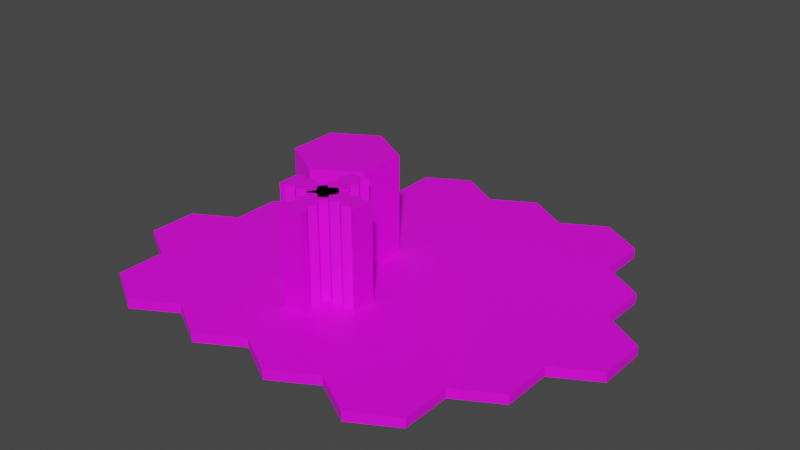 # Source: wooden_wall.blend  (saved by Blender 3.6.13; exported with 4.5.12 LTS)
import bpy
from mathutils import Matrix  # noqa: F401  (used for matrix-valued properties, if any)

bpy.ops.wm.read_factory_settings(use_empty=True)
scene = bpy.context.scene
scene.name = 'Scene'

# ---- collections
col_collection = bpy.data.collections.new('Collection'); scene.collection.children.link(col_collection)

# ---- images (referenced by path relative to the original .blend; pixels are not part of the script)
import os
ASSET_DIR = os.environ.get("B2B_ASSET_DIR", "")  # directory of the original .blend (textures are referenced by path, not embedded)
HERE = os.path.dirname(os.path.abspath(__file__))  # packed textures are extracted next to this script under _unpacked/

def load_image(name, relpath, width, height, colorspace="sRGB"):
    """Load a texture the original file referenced (path relative to the .blend, or extracted next to this script)."""
    p = next((c for c in (os.path.join(HERE, relpath), os.path.join(ASSET_DIR, relpath)) if relpath and os.path.exists(c)), "")
    if p:
        img = bpy.data.images.load(p, check_existing=True)
        img.name = name
    else:  # same state as the original file: an image datablock whose file is absent (Cycles renders it pink)
        img = bpy.data.images.new(name, width, height)
        img.source = "FILE"
        img.filepath = "//" + (relpath or name)
    img.colorspace_settings.name = colorspace
    return img
img_base_palette_png_002 = load_image('base_palette.png.002', 'base_palette.png', 1024, 1024, 'sRGB')
img_base_palette_png_001 = load_image('base_palette.png.001', 'base_palette.png', 1024, 1024, 'sRGB')

# ---- materials (node trees are filled in below, after node groups)
mat_basepalette = bpy.data.materials.new('BasePalette')
mat_basepalette.alpha_threshold = 0.0
mat_basepalette.use_transparent_shadow = False
mat_basepalette.roughness = 0.5
mat_basepalette.line_color = (0.0, 0.0, 0.0, 1.0)
mat_basepalette_001 = bpy.data.materials.new('BasePalette.001')
mat_basepalette_001.alpha_threshold = 0.0
mat_basepalette_001.use_transparent_shadow = False
mat_basepalette_001.roughness = 0.5
mat_basepalette_001.line_color = (0.0, 0.0, 0.0, 1.0)

# ---- material node trees
mat_basepalette.use_nodes = True; mat_basepalette.node_tree.nodes.clear()
_N = mat_basepalette.node_tree.nodes; _L = mat_basepalette.node_tree.links
n0 = _N.new('ShaderNodeOutputMaterial'); n0.name = 'Material Output'; n0.location = (300, 300)
n1 = _N.new('ShaderNodeBsdfPrincipled'); n1.name = 'Principled BSDF'; n1.location = (10, 300)
n1.distribution = 'GGX'
n1.subsurface_method = 'RANDOM_WALK_SKIN'
n1.inputs[3].default_value = 1.45
n1.inputs[27].default_value = (0.0, 0.0, 0.0, 1.0)
n1.inputs[28].default_value = 1.0
n2 = _N.new('ShaderNodeTexImage'); n2.name = 'Image Texture'; n2.location = (-464, 137)
n2.image = img_base_palette_png_002
_L.new(n1.outputs[0], n0.inputs[0])
_L.new(n2.outputs[0], n1.inputs[0])
n0.is_active_output = True
mat_basepalette_001.use_nodes = True; mat_basepalette_001.node_tree.nodes.clear()
_N = mat_basepalette_001.node_tree.nodes; _L = mat_basepalette_001.node_tree.links
n0 = _N.new('ShaderNodeOutputMaterial'); n0.name = 'Material Output'; n0.location = (300, 300)
n1 = _N.new('ShaderNodeBsdfPrincipled'); n1.name = 'Principled BSDF'; n1.location = (10, 300)
n1.distribution = 'GGX'
n1.subsurface_method = 'RANDOM_WALK_SKIN'
n1.inputs[3].default_value = 1.45
n1.inputs[27].default_value = (0.0, 0.0, 0.0, 1.0)
n1.inputs[28].default_value = 1.0
n2 = _N.new('ShaderNodeTexImage'); n2.name = 'Image Texture'; n2.location = (-464, 137)
n2.image = img_base_palette_png_001
_L.new(n1.outputs[0], n0.inputs[0])
_L.new(n2.outputs[0], n1.inputs[0])
n0.is_active_output = True

# ---- world
world_world = bpy.data.worlds.new('World'); scene.world = world_world
world_world.use_nodes = True; world_world.node_tree.nodes.clear()
_N = world_world.node_tree.nodes; _L = world_world.node_tree.links
n0 = _N.new('ShaderNodeOutputWorld'); n0.name = 'World Output'; n0.location = (300, 300)
n1 = _N.new('ShaderNodeBackground'); n1.name = 'Background'; n1.location = (10, 300)
n1.inputs[0].default_value = (0.05088, 0.05088, 0.05088, 1.0)
_L.new(n1.outputs[0], n0.inputs[0])
n0.is_active_output = True
world_world.color = (0.05088, 0.05088, 0.05088)
world_world.use_sun_shadow = False
world_world.sun_shadow_jitter_overblur = 0.0

# ---- meshes
me_cylinder = bpy.data.meshes.new('Cylinder')
me_cylinder.from_pydata([(-0.866, -0.2469, 0.0), (0.866, -0.2469, 0.0), (-0.866, 0.2469, 0.0), (0.866, 0.2469, 0.0), (-0.866, 0.2469, 2.01), (-0.866, -0.2469, 2.01), (0.866, -0.2469, 2.01), (0.866, 0.2469, 2.01), (-0.7328, -0.2469, 0.0), (-0.5996, -0.1527, 0.0), (-0.4663, -0.2469, 0.0), (-0.3331, -0.1527, 0.0), (-0.1999, -0.2469, 0.0), (-0.06662, -0.1527, 0.0), (0.06662, -0.2469, 0.0), (0.1999, -0.1527, 0.0), (0.3331, -0.2469, 0.0), (0.4663, -0.1527, 0.0), (0.5996, -0.2469, 0.0), (0.7328, -0.1527, 0.0), (0.7328, 0.1527, 0.0), (0.5996, 0.2469, 0.0), (0.4663, 0.1527, 0.0), (0.3331, 0.2469, 0.0), (0.1999, 0.1527, 0.0), (0.06662, 0.2469, 0.0), (-0.06662, 0.1527, 0.0), (-0.1999, 0.2469, 0.0), (-0.3331, 0.1527, 0.0), (-0.4663, 0.2469, 0.0), (-0.5996, 0.1527, 0.0), (-0.7328, 0.2469, 0.0), (-0.7328, -0.2469, 2.01), (-0.5996, -0.1527, 2.01), (-0.4663, -0.2469, 2.01), (-0.3331, -0.1527, 2.01), (-0.1999, -0.2469, 2.01), (-0.06662, -0.1527, 2.01), (0.06662, -0.2469, 2.01), (0.1999, -0.1527, 2.01), (0.3331, -0.2469, 2.01), (0.4663, -0.1527, 2.01), (0.5996, -0.2469, 2.01), (0.7328, -0.1527, 2.01), (0.7328, 0.1527, 2.01), (0.5996, 0.2469, 2.01), (0.4663, 0.1527, 2.01), (0.3331, 0.2469, 2.01), (0.1999, 0.1527, 2.01), (0.06662, 0.2469, 2.01), (-0.06662, 0.1527, 2.01), (-0.1999, 0.2469, 2.01), (-0.3331, 0.1527, 2.01), (-0.4663, 0.2469, 2.01), (-0.5996, 0.1527, 2.01), (-0.7328, 0.2469, 2.01)], [], [(19, 20, 3, 1), (43, 6, 7, 44), (1, 3, 7, 6), (2, 0, 5, 4), (31, 2, 4, 55), (19, 1, 6, 43), (0, 8, 32, 5), (8, 9, 33, 32), (9, 10, 34, 33), (10, 11, 35, 34), (11, 12, 36, 35), (12, 13, 37, 36), (13, 14, 38, 37), (14, 15, 39, 38), (15, 16, 40, 39), (16, 17, 41, 40), (17, 18, 42, 41), (18, 19, 43, 42), (3, 20, 44, 7), (20, 21, 45, 44), (21, 22, 46, 45), (22, 23, 47, 46), (23, 24, 48, 47), (24, 25, 49, 48), (25, 26, 50, 49), (26, 27, 51, 50), (27, 28, 52, 51), (28, 29, 53, 52), (29, 30, 54, 53), (30, 31, 55, 54), (5, 32, 55, 4), (32, 33, 54, 55), (33, 34, 53, 54), (34, 35, 52, 53), (35, 36, 51, 52), (36, 37, 50, 51), (37, 38, 49, 50), (38, 39, 48, 49), (39, 40, 47, 48), (40, 41, 46, 47), (41, 42, 45, 46), (42, 43, 44, 45), (0, 2, 31, 8), (8, 31, 30, 9), (9, 30, 29, 10), (10, 29, 28, 11), (11, 28, 27, 12), (12, 27, 26, 13), (13, 26, 25, 14), (14, 25, 24, 15), (15, 24, 23, 16), (16, 23, 22, 17), (17, 22, 21, 18), (18, 21, 20, 19)])
_uv = me_cylinder.uv_layers.new(name='UVMap')
_uv.uv.foreach_set('vector', [0.4029, 0.7395, 0.4029, 0.7395, 0.4029, 0.7395, 0.4029, 0.7395, 0.4029, 0.7395, 0.4029, 0.7395, 0.4029, 0.7395, 0.4029, 0.7395, 0.4029, 0.7395, 0.4029, 0.7395, 0.4029, 0.7395, 0.4029, 0.7395, 0.4029, 0.7395, 0.4029, 0.7395, 0.4029, 0.7395, 0.4029, 0.7395, 0.4029, 0.7395, 0.4029, 0.7395, 0.4029, 0.7395, 0.4029, 0.7395, 0.4029, 0.7395, 0.4029, 0.7395, 0.4029, 0.7395, 0.4029, 0.7395, 0.4029, 0.7395, 0.4029, 0.7395, 0.4029, 0.7395, 0.4029, 0.7395, 0.4029, 0.7395, 0.4029, 0.7395, 0.4029, 0.7395, 0.4029, 0.7395, 0.4029, 0.7395, 0.4029, 0.7395, 0.4029, 0.7395, 0.4029, 0.7395, 0.4029, 0.7395, 0.4029, 0.7395, 0.4029, 0.7395, 0.4029, 0.7395, 0.4029, 0.7395, 0.4029, 0.7395, 0.4029, 0.7395, 0.4029, 0.7395, 0.4029, 0.7395, 0.4029, 0.7395, 0.4029, 0.7395, 0.4029, 0.7395, 0.4029, 0.7395, 0.4029, 0.7395, 0.4029, 0.7395, 0.4029, 0.7395, 0.4029, 0.7395, 0.4029, 0.7395, 0.4029, 0.7395, 0.4029, 0.7395, 0.4029, 0.7395, 0.4029, 0.7395, 0.4029, 0.7395, 0.4029, 0.7395, 0.4029, 0.7395, 0.4029, 0.7395, 0.4029, 0.7395, 0.4029, 0.7395, 0.4029, 0.7395, 0.4029, 0.7395, 0.4029, 0.7395, 0.4029, 0.7395, 0.4029, 0.7395, 0.4029, 0.7395, 0.4029, 0.7395, 0.4029, 0.7395, 0.4029, 0.7395, 0.4029, 0.7395, 0.4029, 0.7395, 0.4029, 0.7395, 0.4029, 0.7395, 0.4029, 0.7395, 0.4029, 0.7395, 0.4029, 0.7395, 0.4029, 0.7395, 0.4029, 0.7395, 0.4029, 0.7395, 0.4029, 0.7395, 0.4029, 0.7395, 0.4029, 0.7395, 0.4029, 0.7395, 0.4029, 0.7395, 0.4029, 0.7395, 0.4029, 0.7395, 0.4029, 0.7395, 0.4029, 0.7395, 0.4029, 0.7395, 0.4029, 0.7395, 0.4029, 0.7395, 0.4029, 0.7395, 0.4029, 0.7395, 0.4029, 0.7395, 0.4029, 0.7395, 0.4029, 0.7395, 0.4029, 0.7395, 0.4029, 0.7395, 0.4029, 0.7395, 0.4029, 0.7395, 0.4029, 0.7395, 0.4029, 0.7395, 0.4029, 0.7395, 0.4029, 0.7395, 0.4029, 0.7395, 0.4029, 0.7395, 0.4029, 0.7395, 0.4029, 0.7395, 0.4029, 0.7395, 0.4029, 0.7395, 0.4029, 0.7395, 0.4029, 0.7395, 0.4029, 0.7395, 0.4029, 0.7395, 0.4029, 0.7395, 0.4029, 0.7395, 0.4029, 0.7395, 0.4029, 0.7395, 0.4029, 0.7395, 0.4029, 0.7395, 0.4029, 0.7395, 0.4029, 0.7395, 0.4029, 0.7395, 0.4029, 0.7395, 0.4029, 0.7395, 0.4029, 0.7395, 0.4029, 0.7395, 0.4029, 0.7395, 0.4029, 0.7395, 0.4029, 0.7395, 0.4029, 0.7395, 0.4029, 0.7395, 0.4029, 0.7395, 0.4029, 0.7395, 0.4029, 0.7395, 0.4029, 0.7395, 0.4029, 0.7395, 0.4029, 0.7395, 0.4029, 0.7395, 0.4029, 0.7395, 0.4029, 0.7395, 0.4029, 0.7395, 0.4029, 0.7395, 0.4029, 0.7395, 0.4029, 0.7395, 0.4029, 0.7395, 0.4029, 0.7395, 0.4029, 0.7395, 0.4029, 0.7395, 0.4029, 0.7395, 0.4029, 0.7395, 0.4029, 0.7395, 0.4029, 0.7395, 0.4029, 0.7395, 0.4029, 0.7395, 0.4029, 0.7395, 0.4029, 0.7395, 0.4029, 0.7395, 0.4029, 0.7395, 0.4029, 0.7395, 0.4029, 0.7395, 0.4029, 0.7395, 0.4029, 0.7395, 0.4029, 0.7395, 0.4029, 0.7395, 0.4029, 0.7395, 0.4029, 0.7395, 0.4029, 0.7395, 0.4029, 0.7395, 0.4029, 0.7395, 0.4029, 0.7395, 0.4029, 0.7395, 0.4029, 0.7395, 0.4029, 0.7395, 0.4029, 0.7395, 0.4029, 0.7395, 0.4029, 0.7395, 0.4029, 0.7395, 0.4029, 0.7395, 0.4029, 0.7395, 0.4029, 0.7395, 0.4029, 0.7395, 0.4029, 0.7395, 0.4029, 0.7395, 0.4029, 0.7395, 0.4029, 0.7395, 0.4029, 0.7395, 0.4029, 0.7395, 0.4029, 0.7395, 0.4029, 0.7395, 0.4029, 0.7395, 0.4029, 0.7395, 0.4029, 0.7395, 0.4029, 0.7395, 0.4029, 0.7395, 0.4029, 0.7395, 0.4029, 0.7395, 0.4029, 0.7395, 0.4029, 0.7395, 0.4029, 0.7395, 0.4029, 0.7395, 0.4029, 0.7395, 0.4029, 0.7395, 0.4029, 0.7395, 0.4029, 0.7395, 0.4029, 0.7395, 0.4029, 0.7395, 0.4029, 0.7395, 0.4029, 0.7395, 0.4029, 0.7395, 0.4029, 0.7395, 0.4029, 0.7395])
me_cylinder.materials.append(mat_basepalette)
me_cylinder.update()
me_cylinder_001 = bpy.data.meshes.new('Cylinder.001')
me_cylinder_001.from_pydata([(-5.262e-09, 1.0, -3.725e-08), (-5.262e-09, 0.9194, 0.2), (0.866, 0.5, -3.725e-08), (0.7962, 0.4597, 0.2), (0.866, -0.5, -3.725e-08), (0.7962, -0.4597, 0.2), (-5.262e-09, -1.0, -3.725e-08), (-5.262e-09, -0.9194, 0.2), (-0.866, -0.5, -3.725e-08), (-0.7962, -0.4597, 0.2), (-0.866, 0.5, -3.725e-08), (-0.7962, 0.4597, 0.2), (0.866, 0.5, 0.2), (-5.262e-09, 1.0, 0.2), (0.866, -0.5, 0.2), (-5.262e-09, -1.0, 0.2), (-0.866, -0.5, 0.2), (-0.866, 0.5, 0.2), (1.732, 1.0, -3.725e-08), (1.732, 0.9194, 0.2), (2.598, 0.5, -3.725e-08), (2.528, 0.4597, 0.2), (2.598, -0.5, -3.725e-08), (2.528, -0.4597, 0.2), (1.732, -1.0, -3.725e-08), (1.732, -0.9194, 0.2), (0.866, -0.5, -3.725e-08), (0.9358, -0.4597, 0.2), (0.866, 0.5, -3.725e-08), (0.9358, 0.4597, 0.2), (2.598, 0.5, 0.2), (1.732, 1.0, 0.2), (2.598, -0.5, 0.2), (1.732, -1.0, 0.2), (0.866, -0.5, 0.2), (0.866, 0.5, 0.2), (0.866, 2.5, -3.725e-08), (0.866, 2.419, 0.2), (1.732, 2.0, -3.725e-08), (1.662, 1.96, 0.2), (1.732, 1.0, -3.725e-08), (1.662, 1.04, 0.2), (0.866, 0.5, -3.725e-08), (0.866, 0.5806, 0.2), (0.0, 1.0, -3.725e-08), (0.06978, 1.04, 0.2), (0.0, 2.0, -3.725e-08), (0.06978, 1.96, 0.2), (1.732, 2.0, 0.2), (0.866, 2.5, 0.2), (1.732, 1.0, 0.2), (0.866, 0.5, 0.2), (0.0, 1.0, 0.2), (0.0, 2.0, 0.2), (2.598, 2.5, -3.725e-08), (2.598, 2.419, 0.2), (3.464, 2.0, -3.725e-08), (3.394, 1.96, 0.2), (3.464, 1.0, -3.725e-08), (3.394, 1.04, 0.2), (2.598, 0.5, -3.725e-08), (2.598, 0.5806, 0.2), (1.732, 1.0, -3.725e-08), (1.802, 1.04, 0.2), (1.732, 2.0, -3.725e-08), (1.802, 1.96, 0.2), (3.464, 2.0, 0.2), (2.598, 2.5, 0.2), (3.464, 1.0, 0.2), (2.598, 0.5, 0.2), (1.732, 1.0, 0.2), (1.732, 2.0, 0.2), (-5.262e-09, 4.0, -3.725e-08), (-5.262e-09, 3.919, 0.2), (0.866, 3.5, -3.725e-08), (0.7962, 3.46, 0.2), (0.866, 2.5, -3.725e-08), (0.7962, 2.54, 0.2), (-5.262e-09, 2.0, -3.725e-08), (-5.262e-09, 2.081, 0.2), (-0.866, 2.5, -3.725e-08), (-0.7962, 2.54, 0.2), (-0.866, 3.5, -3.725e-08), (-0.7962, 3.46, 0.2), (0.866, 3.5, 0.2), (-5.262e-09, 4.0, 0.2), (0.866, 2.5, 0.2), (-5.262e-09, 2.0, 0.2), (-0.866, 2.5, 0.2), (-0.866, 3.5, 0.2), (1.732, 4.0, -3.725e-08), (1.732, 3.919, 0.2), (2.598, 3.5, -3.725e-08), (2.528, 3.46, 0.2), (2.598, 2.5, -3.725e-08), (2.528, 2.54, 0.2), (1.732, 2.0, -3.725e-08), (1.732, 2.081, 0.2), (0.866, 2.5, -3.725e-08), (0.9358, 2.54, 0.2), (0.866, 3.5, -3.725e-08), (0.9358, 3.46, 0.2), (2.598, 3.5, 0.2), (1.732, 4.0, 0.2), (2.598, 2.5, 0.2), (1.732, 2.0, 0.2), (0.866, 2.5, 0.2), (0.866, 3.5, 0.2), (0.866, 5.5, -3.725e-08), (0.866, 5.419, 0.2), (1.732, 5.0, -3.725e-08), (1.662, 4.96, 0.2), (1.732, 4.0, -3.725e-08), (1.662, 4.04, 0.2), (0.866, 3.5, -3.725e-08), (0.866, 3.581, 0.2), (0.0, 4.0, -3.725e-08), (0.06978, 4.04, 0.2), (0.0, 5.0, -3.725e-08), (0.06978, 4.96, 0.2), (1.732, 5.0, 0.2), (0.866, 5.5, 0.2), (1.732, 4.0, 0.2), (0.866, 3.5, 0.2), (0.0, 4.0, 0.2), (0.0, 5.0, 0.2), (2.598, 5.5, -3.725e-08), (2.598, 5.419, 0.2), (3.464, 5.0, -3.725e-08), (3.394, 4.96, 0.2), (3.464, 4.0, -3.725e-08), (3.394, 4.04, 0.2), (2.598, 3.5, -3.725e-08), (2.598, 3.581, 0.2), (1.732, 4.0, -3.725e-08), (1.802, 4.04, 0.2), (1.732, 5.0, -3.725e-08), (1.802, 4.96, 0.2), (3.464, 5.0, 0.2), (2.598, 5.5, 0.2), (3.464, 4.0, 0.2), (2.598, 3.5, 0.2), (1.732, 4.0, 0.2), (1.732, 5.0, 0.2), (-1.732, 4.0, -3.725e-08), (-1.732, 3.919, 0.2), (-0.866, 3.5, -3.725e-08), (-0.9358, 3.46, 0.2), (-0.866, 2.5, -3.725e-08), (-0.9358, 2.54, 0.2), (-1.732, 2.0, -3.725e-08), (-1.732, 2.081, 0.2), (-2.598, 2.5, -3.725e-08), (-2.528, 2.54, 0.2), (-2.598, 3.5, -3.725e-08), (-2.528, 3.46, 0.2), (-0.866, 3.5, 0.2), (-1.732, 4.0, 0.2), (-0.866, 2.5, 0.2), (-1.732, 2.0, 0.2), (-2.598, 2.5, 0.2), (-2.598, 3.5, 0.2), (-0.866, 5.5, -3.725e-08), (-0.866, 5.419, 0.2), (0.0, 5.0, -3.725e-08), (-0.06978, 4.96, 0.2), (0.0, 4.0, -3.725e-08), (-0.06978, 4.04, 0.2), (-0.866, 3.5, -3.725e-08), (-0.866, 3.581, 0.2), (-1.732, 4.0, -3.725e-08), (-1.662, 4.04, 0.2), (-1.732, 5.0, -3.725e-08), (-1.662, 4.96, 0.2), (0.0, 5.0, 0.2), (-0.866, 5.5, 0.2), (0.0, 4.0, 0.2), (-0.866, 3.5, 0.2), (-1.732, 4.0, 0.2), (-1.732, 5.0, 0.2), (-0.866, 2.5, -3.725e-08), (-0.866, 2.419, 0.2), (0.0, 2.0, -3.725e-08), (-0.06979, 1.96, 0.2), (0.0, 1.0, -3.725e-08), (-0.06979, 1.04, 0.2), (-0.866, 0.5, -3.725e-08), (-0.866, 0.5806, 0.2), (-1.732, 1.0, -3.725e-08), (-1.662, 1.04, 0.2), (-1.732, 2.0, -3.725e-08), (-1.662, 1.96, 0.2), (0.0, 2.0, 0.2), (-0.866, 2.5, 0.2), (0.0, 1.0, 0.2), (-0.866, 0.5, 0.2), (-1.732, 1.0, 0.2), (-1.732, 2.0, 0.2), (-2.598, 2.5, -3.725e-08), (-2.598, 2.419, 0.2), (-1.732, 2.0, -3.725e-08), (-1.802, 1.96, 0.2), (-1.732, 1.0, -3.725e-08), (-1.802, 1.04, 0.2), (-2.598, 0.5, -3.725e-08), (-2.598, 0.5806, 0.2), (-3.464, 1.0, -3.725e-08), (-3.394, 1.04, 0.2), (-3.464, 2.0, -3.725e-08), (-3.394, 1.96, 0.2), (-1.732, 2.0, 0.2), (-2.598, 2.5, 0.2), (-1.732, 1.0, 0.2), (-2.598, 0.5, 0.2), (-3.464, 1.0, 0.2), (-3.464, 2.0, 0.2), (-2.598, -0.5, -3.725e-08), (-2.598, -0.5806, 0.2), (-1.732, -1.0, -3.725e-08), (-1.802, -1.04, 0.2), (-1.732, -2.0, -3.725e-08), (-1.802, -1.96, 0.2), (-2.598, -2.5, -3.725e-08), (-2.598, -2.419, 0.2), (-3.464, -2.0, -3.725e-08), (-3.394, -1.96, 0.2), (-3.464, -1.0, -3.725e-08), (-3.394, -1.04, 0.2), (-1.732, -1.0, 0.2), (-2.598, -0.5, 0.2), (-1.732, -2.0, 0.2), (-2.598, -2.5, 0.2), (-3.464, -2.0, 0.2), (-3.464, -1.0, 0.2), (-1.732, 1.0, -3.725e-08), (-1.732, 0.9194, 0.2), (-0.866, 0.5, -3.725e-08), (-0.9358, 0.4597, 0.2), (-0.866, -0.5, -3.725e-08), (-0.9358, -0.4597, 0.2), (-1.732, -1.0, -3.725e-08), (-1.732, -0.9194, 0.2), (-2.598, -0.5, -3.725e-08), (-2.528, -0.4597, 0.2), (-2.598, 0.5, -3.725e-08), (-2.528, 0.4597, 0.2), (-0.866, 0.5, 0.2), (-1.732, 1.0, 0.2), (-0.866, -0.5, 0.2), (-1.732, -1.0, 0.2), (-2.598, -0.5, 0.2), (-2.598, 0.5, 0.2), (-3.464, 1.0, -3.725e-08), (-3.464, 0.9194, 0.2), (-2.598, 0.5, -3.725e-08), (-2.668, 0.4597, 0.2), (-2.598, -0.5, -3.725e-08), (-2.668, -0.4597, 0.2), (-3.464, -1.0, -3.725e-08), (-3.464, -0.9194, 0.2), (-4.33, -0.5, -3.725e-08), (-4.26, -0.4597, 0.2), (-4.33, 0.5, -3.725e-08), (-4.26, 0.4597, 0.2), (-2.598, 0.5, 0.2), (-3.464, 1.0, 0.2), (-2.598, -0.5, 0.2), (-3.464, -1.0, 0.2), (-4.33, -0.5, 0.2), (-4.33, 0.5, 0.2), (2.598, 0.5, 0.2), (2.598, -0.5, 0.2), (3.464, -1.0, 0.2), (4.33, -0.5, 0.2), (3.464, 1.0, 0.2), (4.33, 0.5, 0.2), (2.668, 0.4597, 0.2), (2.598, 0.5, -3.725e-08), (2.668, -0.4597, 0.2), (2.598, -0.5, -3.725e-08), (3.464, -0.9194, 0.2), (3.464, -1.0, -3.725e-08), (4.26, -0.4597, 0.2), (4.33, -0.5, -3.725e-08), (4.26, 0.4597, 0.2), (4.33, 0.5, -3.725e-08), (3.464, 0.9194, 0.2), (3.464, 1.0, -3.725e-08), (0.866, -0.5, -3.725e-08), (0.866, -0.5806, 0.2), (1.732, -1.0, -3.725e-08), (1.662, -1.04, 0.2), (1.732, -2.0, -3.725e-08), (1.662, -1.96, 0.2), (0.866, -2.5, -3.725e-08), (0.866, -2.419, 0.2), (0.0, -2.0, -3.725e-08), (0.06979, -1.96, 0.2), (0.0, -1.0, -3.725e-08), (0.06979, -1.04, 0.2), (1.732, -1.0, 0.2), (0.866, -0.5, 0.2), (1.732, -2.0, 0.2), (0.866, -2.5, 0.2), (0.0, -2.0, 0.2), (0.0, -1.0, 0.2), (2.598, -0.5, -3.725e-08), (2.598, -0.5806, 0.2), (3.464, -1.0, -3.725e-08), (3.394, -1.04, 0.2), (3.464, -2.0, -3.725e-08), (3.394, -1.96, 0.2), (2.598, -2.5, -3.725e-08), (2.598, -2.419, 0.2), (1.732, -2.0, -3.725e-08), (1.802, -1.96, 0.2), (1.732, -1.0, -3.725e-08), (1.802, -1.04, 0.2), (3.464, -1.0, 0.2), (2.598, -0.5, 0.2), (3.464, -2.0, 0.2), (2.598, -2.5, 0.2), (1.732, -2.0, 0.2), (1.732, -1.0, 0.2), (-0.866, -0.5, -3.725e-08), (-0.866, -0.5806, 0.2), (0.0, -1.0, -3.725e-08), (-0.06978, -1.04, 0.2), (0.0, -2.0, -3.725e-08), (-0.06978, -1.96, 0.2), (-0.866, -2.5, -3.725e-08), (-0.866, -2.419, 0.2), (-1.732, -2.0, -3.725e-08), (-1.662, -1.96, 0.2), (-1.732, -1.0, -3.725e-08), (-1.662, -1.04, 0.2), (0.0, -1.0, 0.2), (-0.866, -0.5, 0.2), (0.0, -2.0, 0.2), (-0.866, -2.5, 0.2), (-1.732, -2.0, 0.2), (-1.732, -1.0, 0.2), (3.464, 4.0, -3.725e-08), (3.464, 3.919, 0.2), (4.33, 3.5, -3.725e-08), (4.26, 3.46, 0.2), (4.33, 2.5, -3.725e-08), (4.26, 2.54, 0.2), (3.464, 2.0, -3.725e-08), (3.464, 2.081, 0.2), (2.598, 2.5, -3.725e-08), (2.668, 2.54, 0.2), (2.598, 3.5, -3.725e-08), (2.668, 3.46, 0.2), (4.33, 3.5, 0.2), (3.464, 4.0, 0.2), (4.33, 2.5, 0.2), (3.464, 2.0, 0.2), (2.598, 2.5, 0.2), (2.598, 3.5, 0.2), (3.464, 2.0, 0.2), (3.464, 1.0, 0.2), (4.33, 0.5, 0.2), (5.196, 1.0, 0.2), (4.33, 2.5, 0.2), (5.196, 2.0, 0.2), (3.534, 1.96, 0.2), (3.464, 2.0, -3.725e-08), (3.534, 1.04, 0.2), (3.464, 1.0, -3.725e-08), (4.33, 0.5806, 0.2), (4.33, 0.5, -3.725e-08), (5.126, 1.04, 0.2), (5.196, 1.0, -3.725e-08), (5.126, 1.96, 0.2), (5.196, 2.0, -3.725e-08), (4.33, 2.419, 0.2), (4.33, 2.5, -3.725e-08)], [], [(0, 13, 12, 2), (2, 12, 14, 4), (4, 14, 15, 6), (6, 15, 16, 8), (3, 1, 11, 9, 7, 5), (8, 16, 17, 10), (10, 17, 13, 0), (0, 2, 4, 6, 8, 10), (1, 3, 12, 13), (3, 5, 14, 12), (5, 7, 15, 14), (7, 9, 16, 15), (9, 11, 17, 16), (11, 1, 13, 17), (18, 31, 30, 20), (20, 30, 32, 22), (22, 32, 33, 24), (24, 33, 34, 26), (21, 19, 29, 27, 25, 23), (26, 34, 35, 28), (28, 35, 31, 18), (18, 20, 22, 24, 26, 28), (19, 21, 30, 31), (21, 23, 32, 30), (23, 25, 33, 32), (25, 27, 34, 33), (27, 29, 35, 34), (29, 19, 31, 35), (36, 49, 48, 38), (38, 48, 50, 40), (40, 50, 51, 42), (42, 51, 52, 44), (39, 37, 47, 45, 43, 41), (44, 52, 53, 46), (46, 53, 49, 36), (36, 38, 40, 42, 44, 46), (37, 39, 48, 49), (39, 41, 50, 48), (41, 43, 51, 50), (43, 45, 52, 51), (45, 47, 53, 52), (47, 37, 49, 53), (54, 67, 66, 56), (56, 66, 68, 58), (58, 68, 69, 60), (60, 69, 70, 62), (57, 55, 65, 63, 61, 59), (62, 70, 71, 64), (64, 71, 67, 54), (54, 56, 58, 60, 62, 64), (55, 57, 66, 67), (57, 59, 68, 66), (59, 61, 69, 68), (61, 63, 70, 69), (63, 65, 71, 70), (65, 55, 67, 71), (72, 85, 84, 74), (74, 84, 86, 76), (76, 86, 87, 78), (78, 87, 88, 80), (75, 73, 83, 81, 79, 77), (80, 88, 89, 82), (82, 89, 85, 72), (72, 74, 76, 78, 80, 82), (73, 75, 84, 85), (75, 77, 86, 84), (77, 79, 87, 86), (79, 81, 88, 87), (81, 83, 89, 88), (83, 73, 85, 89), (90, 103, 102, 92), (92, 102, 104, 94), (94, 104, 105, 96), (96, 105, 106, 98), (93, 91, 101, 99, 97, 95), (98, 106, 107, 100), (100, 107, 103, 90), (90, 92, 94, 96, 98, 100), (91, 93, 102, 103), (93, 95, 104, 102), (95, 97, 105, 104), (97, 99, 106, 105), (99, 101, 107, 106), (101, 91, 103, 107), (108, 121, 120, 110), (110, 120, 122, 112), (112, 122, 123, 114), (114, 123, 124, 116), (111, 109, 119, 117, 115, 113), (116, 124, 125, 118), (118, 125, 121, 108), (108, 110, 112, 114, 116, 118), (109, 111, 120, 121), (111, 113, 122, 120), (113, 115, 123, 122), (115, 117, 124, 123), (117, 119, 125, 124), (119, 109, 121, 125), (126, 139, 138, 128), (128, 138, 140, 130), (130, 140, 141, 132), (132, 141, 142, 134), (129, 127, 137, 135, 133, 131), (134, 142, 143, 136), (136, 143, 139, 126), (126, 128, 130, 132, 134, 136), (127, 129, 138, 139), (129, 131, 140, 138), (131, 133, 141, 140), (133, 135, 142, 141), (135, 137, 143, 142), (137, 127, 139, 143), (144, 157, 156, 146), (146, 156, 158, 148), (148, 158, 159, 150), (150, 159, 160, 152), (147, 145, 155, 153, 151, 149), (152, 160, 161, 154), (154, 161, 157, 144), (144, 146, 148, 150, 152, 154), (145, 147, 156, 157), (147, 149, 158, 156), (149, 151, 159, 158), (151, 153, 160, 159), (153, 155, 161, 160), (155, 145, 157, 161), (162, 175, 174, 164), (164, 174, 176, 166), (166, 176, 177, 168), (168, 177, 178, 170), (165, 163, 173, 171, 169, 167), (170, 178, 179, 172), (172, 179, 175, 162), (162, 164, 166, 168, 170, 172), (163, 165, 174, 175), (165, 167, 176, 174), (167, 169, 177, 176), (169, 171, 178, 177), (171, 173, 179, 178), (173, 163, 175, 179), (180, 193, 192, 182), (182, 192, 194, 184), (184, 194, 195, 186), (186, 195, 196, 188), (183, 181, 191, 189, 187, 185), (188, 196, 197, 190), (190, 197, 193, 180), (180, 182, 184, 186, 188, 190), (181, 183, 192, 193), (183, 185, 194, 192), (185, 187, 195, 194), (187, 189, 196, 195), (189, 191, 197, 196), (191, 181, 193, 197), (198, 211, 210, 200), (200, 210, 212, 202), (202, 212, 213, 204), (204, 213, 214, 206), (201, 199, 209, 207, 205, 203), (206, 214, 215, 208), (208, 215, 211, 198), (198, 200, 202, 204, 206, 208), (199, 201, 210, 211), (201, 203, 212, 210), (203, 205, 213, 212), (205, 207, 214, 213), (207, 209, 215, 214), (209, 199, 211, 215), (216, 229, 228, 218), (218, 228, 230, 220), (220, 230, 231, 222), (222, 231, 232, 224), (219, 217, 227, 225, 223, 221), (224, 232, 233, 226), (226, 233, 229, 216), (216, 218, 220, 222, 224, 226), (217, 219, 228, 229), (219, 221, 230, 228), (221, 223, 231, 230), (223, 225, 232, 231), (225, 227, 233, 232), (227, 217, 229, 233), (234, 247, 246, 236), (236, 246, 248, 238), (238, 248, 249, 240), (240, 249, 250, 242), (237, 235, 245, 243, 241, 239), (242, 250, 251, 244), (244, 251, 247, 234), (234, 236, 238, 240, 242, 244), (235, 237, 246, 247), (237, 239, 248, 246), (239, 241, 249, 248), (241, 243, 250, 249), (243, 245, 251, 250), (245, 235, 247, 251), (252, 265, 264, 254), (254, 264, 266, 256), (256, 266, 267, 258), (258, 267, 268, 260), (255, 253, 263, 261, 259, 257), (260, 268, 269, 262), (262, 269, 265, 252), (252, 254, 256, 258, 260, 262), (253, 255, 264, 265), (255, 257, 266, 264), (257, 259, 267, 266), (259, 261, 268, 267), (261, 263, 269, 268), (263, 253, 265, 269), (276, 286, 274, 270), (278, 276, 270, 271), (280, 278, 271, 272), (282, 280, 272, 273), (284, 282, 273, 275), (286, 284, 275, 274), (287, 285, 283, 281, 279, 277), (277, 270, 274, 287), (279, 271, 270, 277), (284, 286, 276, 278, 280, 282), (281, 272, 271, 279), (283, 273, 272, 281), (285, 275, 273, 283), (287, 274, 275, 285), (288, 301, 300, 290), (290, 300, 302, 292), (292, 302, 303, 294), (294, 303, 304, 296), (291, 289, 299, 297, 295, 293), (296, 304, 305, 298), (298, 305, 301, 288), (288, 290, 292, 294, 296, 298), (289, 291, 300, 301), (291, 293, 302, 300), (293, 295, 303, 302), (295, 297, 304, 303), (297, 299, 305, 304), (299, 289, 301, 305), (306, 319, 318, 308), (308, 318, 320, 310), (310, 320, 321, 312), (312, 321, 322, 314), (309, 307, 317, 315, 313, 311), (314, 322, 323, 316), (316, 323, 319, 306), (306, 308, 310, 312, 314, 316), (307, 309, 318, 319), (309, 311, 320, 318), (311, 313, 321, 320), (313, 315, 322, 321), (315, 317, 323, 322), (317, 307, 319, 323), (324, 337, 336, 326), (326, 336, 338, 328), (328, 338, 339, 330), (330, 339, 340, 332), (327, 325, 335, 333, 331, 329), (332, 340, 341, 334), (334, 341, 337, 324), (324, 326, 328, 330, 332, 334), (325, 327, 336, 337), (327, 329, 338, 336), (329, 331, 339, 338), (331, 333, 340, 339), (333, 335, 341, 340), (335, 325, 337, 341), (342, 355, 354, 344), (344, 354, 356, 346), (346, 356, 357, 348), (348, 357, 358, 350), (345, 343, 353, 351, 349, 347), (350, 358, 359, 352), (352, 359, 355, 342), (342, 344, 346, 348, 350, 352), (343, 345, 354, 355), (345, 347, 356, 354), (347, 349, 357, 356), (349, 351, 358, 357), (351, 353, 359, 358), (353, 343, 355, 359), (366, 376, 364, 360), (368, 366, 360, 361), (370, 368, 361, 362), (372, 370, 362, 363), (374, 372, 363, 365), (376, 374, 365, 364), (377, 375, 373, 371, 369, 367), (367, 360, 364, 377), (369, 361, 360, 367), (374, 376, 366, 368, 370, 372), (371, 362, 361, 369), (373, 363, 362, 371), (375, 365, 363, 373), (377, 364, 365, 375)])
_uv = me_cylinder_001.uv_layers.new(name='UVMap')
_uv.uv.foreach_set('vector', [0.2057, 0.9733, 0.2057, 0.9733, 0.2057, 0.9733, 0.2057, 0.9733, 0.2057, 0.9733, 0.2057, 0.9733, 0.2057, 0.9733, 0.2057, 0.9733, 0.2057, 0.9733, 0.2057, 0.9733, 0.2057, 0.9733, 0.2057, 0.9733, 0.2057, 0.9733, 0.2057, 0.9733, 0.2057, 0.9733, 0.2057, 0.9733, 0.2057, 0.9733, 0.2057, 0.9733, 0.2057, 0.9733, 0.2057, 0.9733, 0.2057, 0.9733, 0.2057, 0.9733, 0.2057, 0.9733, 0.2057, 0.9733, 0.2057, 0.9733, 0.2057, 0.9733, 0.2057, 0.9733, 0.2057, 0.9733, 0.2057, 0.9733, 0.2057, 0.9733, 0.2057, 0.9733, 0.2057, 0.9733, 0.2057, 0.9733, 0.2057, 0.9733, 0.2057, 0.9733, 0.2057, 0.9733, 0.4596, 0.9537, 0.4596, 0.9537, 0.4596, 0.9537, 0.4596, 0.9537, 0.4596, 0.9537, 0.4596, 0.9537, 0.4596, 0.9537, 0.4596, 0.9537, 0.4596, 0.9537, 0.4596, 0.9537, 0.4596, 0.9537, 0.4596, 0.9537, 0.4596, 0.9537, 0.4596, 0.9537, 0.4596, 0.9537, 0.4596, 0.9537, 0.4596, 0.9537, 0.4596, 0.9537, 0.4596, 0.9537, 0.4596, 0.9537, 0.4596, 0.9537, 0.4596, 0.9537, 0.4596, 0.9537, 0.4596, 0.9537, 0.2057, 0.9733, 0.2057, 0.9733, 0.2057, 0.9733, 0.2057, 0.9733, 0.2057, 0.9733, 0.2057, 0.9733, 0.2057, 0.9733, 0.2057, 0.9733, 0.2057, 0.9733, 0.2057, 0.9733, 0.2057, 0.9733, 0.2057, 0.9733, 0.2057, 0.9733, 0.2057, 0.9733, 0.2057, 0.9733, 0.2057, 0.9733, 0.2057, 0.9733, 0.2057, 0.9733, 0.2057, 0.9733, 0.2057, 0.9733, 0.2057, 0.9733, 0.2057, 0.9733, 0.2057, 0.9733, 0.2057, 0.9733, 0.2057, 0.9733, 0.2057, 0.9733, 0.2057, 0.9733, 0.2057, 0.9733, 0.2057, 0.9733, 0.2057, 0.9733, 0.2057, 0.9733, 0.2057, 0.9733, 0.2057, 0.9733, 0.2057, 0.9733, 0.2057, 0.9733, 0.2057, 0.9733, 0.4596, 0.9537, 0.4596, 0.9537, 0.4596, 0.9537, 0.4596, 0.9537, 0.4596, 0.9537, 0.4596, 0.9537, 0.4596, 0.9537, 0.4596, 0.9537, 0.4596, 0.9537, 0.4596, 0.9537, 0.4596, 0.9537, 0.4596, 0.9537, 0.4596, 0.9537, 0.4596, 0.9537, 0.4596, 0.9537, 0.4596, 0.9537, 0.4596, 0.9537, 0.4596, 0.9537, 0.4596, 0.9537, 0.4596, 0.9537, 0.4596, 0.9537, 0.4596, 0.9537, 0.4596, 0.9537, 0.4596, 0.9537, 0.2057, 0.9733, 0.2057, 0.9733, 0.2057, 0.9733, 0.2057, 0.9733, 0.2057, 0.9733, 0.2057, 0.9733, 0.2057, 0.9733, 0.2057, 0.9733, 0.2057, 0.9733, 0.2057, 0.9733, 0.2057, 0.9733, 0.2057, 0.9733, 0.2057, 0.9733, 0.2057, 0.9733, 0.2057, 0.9733, 0.2057, 0.9733, 0.2057, 0.9733, 0.2057, 0.9733, 0.2057, 0.9733, 0.2057, 0.9733, 0.2057, 0.9733, 0.2057, 0.9733, 0.2057, 0.9733, 0.2057, 0.9733, 0.2057, 0.9733, 0.2057, 0.9733, 0.2057, 0.9733, 0.2057, 0.9733, 0.2057, 0.9733, 0.2057, 0.9733, 0.2057, 0.9733, 0.2057, 0.9733, 0.2057, 0.9733, 0.2057, 0.9733, 0.2057, 0.9733, 0.2057, 0.9733, 0.4596, 0.9537, 0.4596, 0.9537, 0.4596, 0.9537, 0.4596, 0.9537, 0.4596, 0.9537, 0.4596, 0.9537, 0.4596, 0.9537, 0.4596, 0.9537, 0.4596, 0.9537, 0.4596, 0.9537, 0.4596, 0.9537, 0.4596, 0.9537, 0.4596, 0.9537, 0.4596, 0.9537, 0.4596, 0.9537, 0.4596, 0.9537, 0.4596, 0.9537, 0.4596, 0.9537, 0.4596, 0.9537, 0.4596, 0.9537, 0.4596, 0.9537, 0.4596, 0.9537, 0.4596, 0.9537, 0.4596, 0.9537, 0.2057, 0.9733, 0.2057, 0.9733, 0.2057, 0.9733, 0.2057, 0.9733, 0.2057, 0.9733, 0.2057, 0.9733, 0.2057, 0.9733, 0.2057, 0.9733, 0.2057, 0.9733, 0.2057, 0.9733, 0.2057, 0.9733, 0.2057, 0.9733, 0.2057, 0.9733, 0.2057, 0.9733, 0.2057, 0.9733, 0.2057, 0.9733, 0.2057, 0.9733, 0.2057, 0.9733, 0.2057, 0.9733, 0.2057, 0.9733, 0.2057, 0.9733, 0.2057, 0.9733, 0.2057, 0.9733, 0.2057, 0.9733, 0.2057, 0.9733, 0.2057, 0.9733, 0.2057, 0.9733, 0.2057, 0.9733, 0.2057, 0.9733, 0.2057, 0.9733, 0.2057, 0.9733, 0.2057, 0.9733, 0.2057, 0.9733, 0.2057, 0.9733, 0.2057, 0.9733, 0.2057, 0.9733, 0.4596, 0.9537, 0.4596, 0.9537, 0.4596, 0.9537, 0.4596, 0.9537, 0.4596, 0.9537, 0.4596, 0.9537, 0.4596, 0.9537, 0.4596, 0.9537, 0.4596, 0.9537, 0.4596, 0.9537, 0.4596, 0.9537, 0.4596, 0.9537, 0.4596, 0.9537, 0.4596, 0.9537, 0.4596, 0.9537, 0.4596, 0.9537, 0.4596, 0.9537, 0.4596, 0.9537, 0.4596, 0.9537, 0.4596, 0.9537, 0.4596, 0.9537, 0.4596, 0.9537, 0.4596, 0.9537, 0.4596, 0.9537, 0.2057, 0.9733, 0.2057, 0.9733, 0.2057, 0.9733, 0.2057, 0.9733, 0.2057, 0.9733, 0.2057, 0.9733, 0.2057, 0.9733, 0.2057, 0.9733, 0.2057, 0.9733, 0.2057, 0.9733, 0.2057, 0.9733, 0.2057, 0.9733, 0.2057, 0.9733, 0.2057, 0.9733, 0.2057, 0.9733, 0.2057, 0.9733, 0.2057, 0.9733, 0.2057, 0.9733, 0.2057, 0.9733, 0.2057, 0.9733, 0.2057, 0.9733, 0.2057, 0.9733, 0.2057, 0.9733, 0.2057, 0.9733, 0.2057, 0.9733, 0.2057, 0.9733, 0.2057, 0.9733, 0.2057, 0.9733, 0.2057, 0.9733, 0.2057, 0.9733, 0.2057, 0.9733, 0.2057, 0.9733, 0.2057, 0.9733, 0.2057, 0.9733, 0.2057, 0.9733, 0.2057, 0.9733, 0.4596, 0.9537, 0.4596, 0.9537, 0.4596, 0.9537, 0.4596, 0.9537, 0.4596, 0.9537, 0.4596, 0.9537, 0.4596, 0.9537, 0.4596, 0.9537, 0.4596, 0.9537, 0.4596, 0.9537, 0.4596, 0.9537, 0.4596, 0.9537, 0.4596, 0.9537, 0.4596, 0.9537, 0.4596, 0.9537, 0.4596, 0.9537, 0.4596, 0.9537, 0.4596, 0.9537, 0.4596, 0.9537, 0.4596, 0.9537, 0.4596, 0.9537, 0.4596, 0.9537, 0.4596, 0.9537, 0.4596, 0.9537, 0.2057, 0.9733, 0.2057, 0.9733, 0.2057, 0.9733, 0.2057, 0.9733, 0.2057, 0.9733, 0.2057, 0.9733, 0.2057, 0.9733, 0.2057, 0.9733, 0.2057, 0.9733, 0.2057, 0.9733, 0.2057, 0.9733, 0.2057, 0.9733, 0.2057, 0.9733, 0.2057, 0.9733, 0.2057, 0.9733, 0.2057, 0.9733, 0.2057, 0.9733, 0.2057, 0.9733, 0.2057, 0.9733, 0.2057, 0.9733, 0.2057, 0.9733, 0.2057, 0.9733, 0.2057, 0.9733, 0.2057, 0.9733, 0.2057, 0.9733, 0.2057, 0.9733, 0.2057, 0.9733, 0.2057, 0.9733, 0.2057, 0.9733, 0.2057, 0.9733, 0.2057, 0.9733, 0.2057, 0.9733, 0.2057, 0.9733, 0.2057, 0.9733, 0.2057, 0.9733, 0.2057, 0.9733, 0.4596, 0.9537, 0.4596, 0.9537, 0.4596, 0.9537, 0.4596, 0.9537, 0.4596, 0.9537, 0.4596, 0.9537, 0.4596, 0.9537, 0.4596, 0.9537, 0.4596, 0.9537, 0.4596, 0.9537, 0.4596, 0.9537, 0.4596, 0.9537, 0.4596, 0.9537, 0.4596, 0.9537, 0.4596, 0.9537, 0.4596, 0.9537, 0.4596, 0.9537, 0.4596, 0.9537, 0.4596, 0.9537, 0.4596, 0.9537, 0.4596, 0.9537, 0.4596, 0.9537, 0.4596, 0.9537, 0.4596, 0.9537, 0.2057, 0.9733, 0.2057, 0.9733, 0.2057, 0.9733, 0.2057, 0.9733, 0.2057, 0.9733, 0.2057, 0.9733, 0.2057, 0.9733, 0.2057, 0.9733, 0.2057, 0.9733, 0.2057, 0.9733, 0.2057, 0.9733, 0.2057, 0.9733, 0.2057, 0.9733, 0.2057, 0.9733, 0.2057, 0.9733, 0.2057, 0.9733, 0.2057, 0.9733, 0.2057, 0.9733, 0.2057, 0.9733, 0.2057, 0.9733, 0.2057, 0.9733, 0.2057, 0.9733, 0.2057, 0.9733, 0.2057, 0.9733, 0.2057, 0.9733, 0.2057, 0.9733, 0.2057, 0.9733, 0.2057, 0.9733, 0.2057, 0.9733, 0.2057, 0.9733, 0.2057, 0.9733, 0.2057, 0.9733, 0.2057, 0.9733, 0.2057, 0.9733, 0.2057, 0.9733, 0.2057, 0.9733, 0.4596, 0.9537, 0.4596, 0.9537, 0.4596, 0.9537, 0.4596, 0.9537, 0.4596, 0.9537, 0.4596, 0.9537, 0.4596, 0.9537, 0.4596, 0.9537, 0.4596, 0.9537, 0.4596, 0.9537, 0.4596, 0.9537, 0.4596, 0.9537, 0.4596, 0.9537, 0.4596, 0.9537, 0.4596, 0.9537, 0.4596, 0.9537, 0.4596, 0.9537, 0.4596, 0.9537, 0.4596, 0.9537, 0.4596, 0.9537, 0.4596, 0.9537, 0.4596, 0.9537, 0.4596, 0.9537, 0.4596, 0.9537, 0.2057, 0.9733, 0.2057, 0.9733, 0.2057, 0.9733, 0.2057, 0.9733, 0.2057, 0.9733, 0.2057, 0.9733, 0.2057, 0.9733, 0.2057, 0.9733, 0.2057, 0.9733, 0.2057, 0.9733, 0.2057, 0.9733, 0.2057, 0.9733, 0.2057, 0.9733, 0.2057, 0.9733, 0.2057, 0.9733, 0.2057, 0.9733, 0.2057, 0.9733, 0.2057, 0.9733, 0.2057, 0.9733, 0.2057, 0.9733, 0.2057, 0.9733, 0.2057, 0.9733, 0.2057, 0.9733, 0.2057, 0.9733, 0.2057, 0.9733, 0.2057, 0.9733, 0.2057, 0.9733, 0.2057, 0.9733, 0.2057, 0.9733, 0.2057, 0.9733, 0.2057, 0.9733, 0.2057, 0.9733, 0.2057, 0.9733, 0.2057, 0.9733, 0.2057, 0.9733, 0.2057, 0.9733, 0.4596, 0.9537, 0.4596, 0.9537, 0.4596, 0.9537, 0.4596, 0.9537, 0.4596, 0.9537, 0.4596, 0.9537, 0.4596, 0.9537, 0.4596, 0.9537, 0.4596, 0.9537, 0.4596, 0.9537, 0.4596, 0.9537, 0.4596, 0.9537, 0.4596, 0.9537, 0.4596, 0.9537, 0.4596, 0.9537, 0.4596, 0.9537, 0.4596, 0.9537, 0.4596, 0.9537, 0.4596, 0.9537, 0.4596, 0.9537, 0.4596, 0.9537, 0.4596, 0.9537, 0.4596, 0.9537, 0.4596, 0.9537, 0.2057, 0.9733, 0.2057, 0.9733, 0.2057, 0.9733, 0.2057, 0.9733, 0.2057, 0.9733, 0.2057, 0.9733, 0.2057, 0.9733, 0.2057, 0.9733, 0.2057, 0.9733, 0.2057, 0.9733, 0.2057, 0.9733, 0.2057, 0.9733, 0.2057, 0.9733, 0.2057, 0.9733, 0.2057, 0.9733, 0.2057, 0.9733, 0.2057, 0.9733, 0.2057, 0.9733, 0.2057, 0.9733, 0.2057, 0.9733, 0.2057, 0.9733, 0.2057, 0.9733, 0.2057, 0.9733, 0.2057, 0.9733, 0.2057, 0.9733, 0.2057, 0.9733, 0.2057, 0.9733, 0.2057, 0.9733, 0.2057, 0.9733, 0.2057, 0.9733, 0.2057, 0.9733, 0.2057, 0.9733, 0.2057, 0.9733, 0.2057, 0.9733, 0.2057, 0.9733, 0.2057, 0.9733, 0.4596, 0.9537, 0.4596, 0.9537, 0.4596, 0.9537, 0.4596, 0.9537, 0.4596, 0.9537, 0.4596, 0.9537, 0.4596, 0.9537, 0.4596, 0.9537, 0.4596, 0.9537, 0.4596, 0.9537, 0.4596, 0.9537, 0.4596, 0.9537, 0.4596, 0.9537, 0.4596, 0.9537, 0.4596, 0.9537, 0.4596, 0.9537, 0.4596, 0.9537, 0.4596, 0.9537, 0.4596, 0.9537, 0.4596, 0.9537, 0.4596, 0.9537, 0.4596, 0.9537, 0.4596, 0.9537, 0.4596, 0.9537, 0.2057, 0.9733, 0.2057, 0.9733, 0.2057, 0.9733, 0.2057, 0.9733, 0.2057, 0.9733, 0.2057, 0.9733, 0.2057, 0.9733, 0.2057, 0.9733, 0.2057, 0.9733, 0.2057, 0.9733, 0.2057, 0.9733, 0.2057, 0.9733, 0.2057, 0.9733, 0.2057, 0.9733, 0.2057, 0.9733, 0.2057, 0.9733, 0.2057, 0.9733, 0.2057, 0.9733, 0.2057, 0.9733, 0.2057, 0.9733, 0.2057, 0.9733, 0.2057, 0.9733, 0.2057, 0.9733, 0.2057, 0.9733, 0.2057, 0.9733, 0.2057, 0.9733, 0.2057, 0.9733, 0.2057, 0.9733, 0.2057, 0.9733, 0.2057, 0.9733, 0.2057, 0.9733, 0.2057, 0.9733, 0.2057, 0.9733, 0.2057, 0.9733, 0.2057, 0.9733, 0.2057, 0.9733, 0.4596, 0.9537, 0.4596, 0.9537, 0.4596, 0.9537, 0.4596, 0.9537, 0.4596, 0.9537, 0.4596, 0.9537, 0.4596, 0.9537, 0.4596, 0.9537, 0.4596, 0.9537, 0.4596, 0.9537, 0.4596, 0.9537, 0.4596, 0.9537, 0.4596, 0.9537, 0.4596, 0.9537, 0.4596, 0.9537, 0.4596, 0.9537, 0.4596, 0.9537, 0.4596, 0.9537, 0.4596, 0.9537, 0.4596, 0.9537, 0.4596, 0.9537, 0.4596, 0.9537, 0.4596, 0.9537, 0.4596, 0.9537, 0.2057, 0.9733, 0.2057, 0.9733, 0.2057, 0.9733, 0.2057, 0.9733, 0.2057, 0.9733, 0.2057, 0.9733, 0.2057, 0.9733, 0.2057, 0.9733, 0.2057, 0.9733, 0.2057, 0.9733, 0.2057, 0.9733, 0.2057, 0.9733, 0.2057, 0.9733, 0.2057, 0.9733, 0.2057, 0.9733, 0.2057, 0.9733, 0.2057, 0.9733, 0.2057, 0.9733, 0.2057, 0.9733, 0.2057, 0.9733, 0.2057, 0.9733, 0.2057, 0.9733, 0.2057, 0.9733, 0.2057, 0.9733, 0.2057, 0.9733, 0.2057, 0.9733, 0.2057, 0.9733, 0.2057, 0.9733, 0.2057, 0.9733, 0.2057, 0.9733, 0.2057, 0.9733, 0.2057, 0.9733, 0.2057, 0.9733, 0.2057, 0.9733, 0.2057, 0.9733, 0.2057, 0.9733, 0.4596, 0.9537, 0.4596, 0.9537, 0.4596, 0.9537, 0.4596, 0.9537, 0.4596, 0.9537, 0.4596, 0.9537, 0.4596, 0.9537, 0.4596, 0.9537, 0.4596, 0.9537, 0.4596, 0.9537, 0.4596, 0.9537, 0.4596, 0.9537, 0.4596, 0.9537, 0.4596, 0.9537, 0.4596, 0.9537, 0.4596, 0.9537, 0.4596, 0.9537, 0.4596, 0.9537, 0.4596, 0.9537, 0.4596, 0.9537, 0.4596, 0.9537, 0.4596, 0.9537, 0.4596, 0.9537, 0.4596, 0.9537, 0.2057, 0.9733, 0.2057, 0.9733, 0.2057, 0.9733, 0.2057, 0.9733, 0.2057, 0.9733, 0.2057, 0.9733, 0.2057, 0.9733, 0.2057, 0.9733, 0.2057, 0.9733, 0.2057, 0.9733, 0.2057, 0.9733, 0.2057, 0.9733, 0.2057, 0.9733, 0.2057, 0.9733, 0.2057, 0.9733, 0.2057, 0.9733, 0.2057, 0.9733, 0.2057, 0.9733, 0.2057, 0.9733, 0.2057, 0.9733, 0.2057, 0.9733, 0.2057, 0.9733, 0.2057, 0.9733, 0.2057, 0.9733, 0.2057, 0.9733, 0.2057, 0.9733, 0.2057, 0.9733, 0.2057, 0.9733, 0.2057, 0.9733, 0.2057, 0.9733, 0.2057, 0.9733, 0.2057, 0.9733, 0.2057, 0.9733, 0.2057, 0.9733, 0.2057, 0.9733, 0.2057, 0.9733, 0.4596, 0.9537, 0.4596, 0.9537, 0.4596, 0.9537, 0.4596, 0.9537, 0.4596, 0.9537, 0.4596, 0.9537, 0.4596, 0.9537, 0.4596, 0.9537, 0.4596, 0.9537, 0.4596, 0.9537, 0.4596, 0.9537, 0.4596, 0.9537, 0.4596, 0.9537, 0.4596, 0.9537, 0.4596, 0.9537, 0.4596, 0.9537, 0.4596, 0.9537, 0.4596, 0.9537, 0.4596, 0.9537, 0.4596, 0.9537, 0.4596, 0.9537, 0.4596, 0.9537, 0.4596, 0.9537, 0.4596, 0.9537, 0.2057, 0.9733, 0.2057, 0.9733, 0.2057, 0.9733, 0.2057, 0.9733, 0.2057, 0.9733, 0.2057, 0.9733, 0.2057, 0.9733, 0.2057, 0.9733, 0.2057, 0.9733, 0.2057, 0.9733, 0.2057, 0.9733, 0.2057, 0.9733, 0.2057, 0.9733, 0.2057, 0.9733, 0.2057, 0.9733, 0.2057, 0.9733, 0.2057, 0.9733, 0.2057, 0.9733, 0.2057, 0.9733, 0.2057, 0.9733, 0.2057, 0.9733, 0.2057, 0.9733, 0.2057, 0.9733, 0.2057, 0.9733, 0.2057, 0.9733, 0.2057, 0.9733, 0.2057, 0.9733, 0.2057, 0.9733, 0.2057, 0.9733, 0.2057, 0.9733, 0.2057, 0.9733, 0.2057, 0.9733, 0.2057, 0.9733, 0.2057, 0.9733, 0.2057, 0.9733, 0.2057, 0.9733, 0.4596, 0.9537, 0.4596, 0.9537, 0.4596, 0.9537, 0.4596, 0.9537, 0.4596, 0.9537, 0.4596, 0.9537, 0.4596, 0.9537, 0.4596, 0.9537, 0.4596, 0.9537, 0.4596, 0.9537, 0.4596, 0.9537, 0.4596, 0.9537, 0.4596, 0.9537, 0.4596, 0.9537, 0.4596, 0.9537, 0.4596, 0.9537, 0.4596, 0.9537, 0.4596, 0.9537, 0.4596, 0.9537, 0.4596, 0.9537, 0.4596, 0.9537, 0.4596, 0.9537, 0.4596, 0.9537, 0.4596, 0.9537, 0.2057, 0.9733, 0.2057, 0.9733, 0.2057, 0.9733, 0.2057, 0.9733, 0.2057, 0.9733, 0.2057, 0.9733, 0.2057, 0.9733, 0.2057, 0.9733, 0.2057, 0.9733, 0.2057, 0.9733, 0.2057, 0.9733, 0.2057, 0.9733, 0.2057, 0.9733, 0.2057, 0.9733, 0.2057, 0.9733, 0.2057, 0.9733, 0.2057, 0.9733, 0.2057, 0.9733, 0.2057, 0.9733, 0.2057, 0.9733, 0.2057, 0.9733, 0.2057, 0.9733, 0.2057, 0.9733, 0.2057, 0.9733, 0.2057, 0.9733, 0.2057, 0.9733, 0.2057, 0.9733, 0.2057, 0.9733, 0.2057, 0.9733, 0.2057, 0.9733, 0.2057, 0.9733, 0.2057, 0.9733, 0.2057, 0.9733, 0.2057, 0.9733, 0.2057, 0.9733, 0.2057, 0.9733, 0.4596, 0.9537, 0.4596, 0.9537, 0.4596, 0.9537, 0.4596, 0.9537, 0.4596, 0.9537, 0.4596, 0.9537, 0.4596, 0.9537, 0.4596, 0.9537, 0.4596, 0.9537, 0.4596, 0.9537, 0.4596, 0.9537, 0.4596, 0.9537, 0.4596, 0.9537, 0.4596, 0.9537, 0.4596, 0.9537, 0.4596, 0.9537, 0.4596, 0.9537, 0.4596, 0.9537, 0.4596, 0.9537, 0.4596, 0.9537, 0.4596, 0.9537, 0.4596, 0.9537, 0.4596, 0.9537, 0.4596, 0.9537, 0.2057, 0.9733, 0.2057, 0.9733, 0.2057, 0.9733, 0.2057, 0.9733, 0.2057, 0.9733, 0.2057, 0.9733, 0.2057, 0.9733, 0.2057, 0.9733, 0.2057, 0.9733, 0.2057, 0.9733, 0.2057, 0.9733, 0.2057, 0.9733, 0.2057, 0.9733, 0.2057, 0.9733, 0.2057, 0.9733, 0.2057, 0.9733, 0.2057, 0.9733, 0.2057, 0.9733, 0.2057, 0.9733, 0.2057, 0.9733, 0.2057, 0.9733, 0.2057, 0.9733, 0.2057, 0.9733, 0.2057, 0.9733, 0.2057, 0.9733, 0.2057, 0.9733, 0.2057, 0.9733, 0.2057, 0.9733, 0.2057, 0.9733, 0.2057, 0.9733, 0.2057, 0.9733, 0.2057, 0.9733, 0.2057, 0.9733, 0.2057, 0.9733, 0.2057, 0.9733, 0.2057, 0.9733, 0.4596, 0.9537, 0.4596, 0.9537, 0.4596, 0.9537, 0.4596, 0.9537, 0.4596, 0.9537, 0.4596, 0.9537, 0.4596, 0.9537, 0.4596, 0.9537, 0.4596, 0.9537, 0.4596, 0.9537, 0.4596, 0.9537, 0.4596, 0.9537, 0.4596, 0.9537, 0.4596, 0.9537, 0.4596, 0.9537, 0.4596, 0.9537, 0.4596, 0.9537, 0.4596, 0.9537, 0.4596, 0.9537, 0.4596, 0.9537, 0.4596, 0.9537, 0.4596, 0.9537, 0.4596, 0.9537, 0.4596, 0.9537, 0.4596, 0.9537, 0.4596, 0.9537, 0.4596, 0.9537, 0.4596, 0.9537, 0.4596, 0.9537, 0.4596, 0.9537, 0.4596, 0.9537, 0.4596, 0.9537, 0.4596, 0.9537, 0.4596, 0.9537, 0.4596, 0.9537, 0.4596, 0.9537, 0.4596, 0.9537, 0.4596, 0.9537, 0.4596, 0.9537, 0.4596, 0.9537, 0.4596, 0.9537, 0.4596, 0.9537, 0.4596, 0.9537, 0.4596, 0.9537, 0.4596, 0.9537, 0.4596, 0.9537, 0.4596, 0.9537, 0.4596, 0.9537, 0.2057, 0.9733, 0.2057, 0.9733, 0.2057, 0.9733, 0.2057, 0.9733, 0.2057, 0.9733, 0.2057, 0.9733, 0.2057, 0.9733, 0.2057, 0.9733, 0.2057, 0.9733, 0.2057, 0.9733, 0.2057, 0.9733, 0.2057, 0.9733, 0.2057, 0.9733, 0.2057, 0.9733, 0.2057, 0.9733, 0.2057, 0.9733, 0.2057, 0.9733, 0.2057, 0.9733, 0.2057, 0.9733, 0.2057, 0.9733, 0.2057, 0.9733, 0.2057, 0.9733, 0.2057, 0.9733, 0.2057, 0.9733, 0.2057, 0.9733, 0.2057, 0.9733, 0.2057, 0.9733, 0.2057, 0.9733, 0.2057, 0.9733, 0.2057, 0.9733, 0.2057, 0.9733, 0.2057, 0.9733, 0.2057, 0.9733, 0.2057, 0.9733, 0.2057, 0.9733, 0.2057, 0.9733, 0.2057, 0.9733, 0.2057, 0.9733, 0.2057, 0.9733, 0.2057, 0.9733, 0.2057, 0.9733, 0.2057, 0.9733, 0.2057, 0.9733, 0.2057, 0.9733, 0.2057, 0.9733, 0.2057, 0.9733, 0.2057, 0.9733, 0.2057, 0.9733, 0.2057, 0.9733, 0.2057, 0.9733, 0.2057, 0.9733, 0.2057, 0.9733, 0.2057, 0.9733, 0.2057, 0.9733, 0.2057, 0.9733, 0.2057, 0.9733, 0.2057, 0.9733, 0.2057, 0.9733, 0.2057, 0.9733, 0.2057, 0.9733, 0.2057, 0.9733, 0.2057, 0.9733, 0.2057, 0.9733, 0.2057, 0.9733, 0.2057, 0.9733, 0.2057, 0.9733, 0.2057, 0.9733, 0.2057, 0.9733, 0.2057, 0.9733, 0.2057, 0.9733, 0.2057, 0.9733, 0.2057, 0.9733, 0.4596, 0.9537, 0.4596, 0.9537, 0.4596, 0.9537, 0.4596, 0.9537, 0.4596, 0.9537, 0.4596, 0.9537, 0.4596, 0.9537, 0.4596, 0.9537, 0.4596, 0.9537, 0.4596, 0.9537, 0.4596, 0.9537, 0.4596, 0.9537, 0.4596, 0.9537, 0.4596, 0.9537, 0.4596, 0.9537, 0.4596, 0.9537, 0.4596, 0.9537, 0.4596, 0.9537, 0.4596, 0.9537, 0.4596, 0.9537, 0.4596, 0.9537, 0.4596, 0.9537, 0.4596, 0.9537, 0.4596, 0.9537, 0.2057, 0.9733, 0.2057, 0.9733, 0.2057, 0.9733, 0.2057, 0.9733, 0.2057, 0.9733, 0.2057, 0.9733, 0.2057, 0.9733, 0.2057, 0.9733, 0.2057, 0.9733, 0.2057, 0.9733, 0.2057, 0.9733, 0.2057, 0.9733, 0.2057, 0.9733, 0.2057, 0.9733, 0.2057, 0.9733, 0.2057, 0.9733, 0.2057, 0.9733, 0.2057, 0.9733, 0.2057, 0.9733, 0.2057, 0.9733, 0.2057, 0.9733, 0.2057, 0.9733, 0.2057, 0.9733, 0.2057, 0.9733, 0.2057, 0.9733, 0.2057, 0.9733, 0.2057, 0.9733, 0.2057, 0.9733, 0.2057, 0.9733, 0.2057, 0.9733, 0.2057, 0.9733, 0.2057, 0.9733, 0.2057, 0.9733, 0.2057, 0.9733, 0.2057, 0.9733, 0.2057, 0.9733, 0.4596, 0.9537, 0.4596, 0.9537, 0.4596, 0.9537, 0.4596, 0.9537, 0.4596, 0.9537, 0.4596, 0.9537, 0.4596, 0.9537, 0.4596, 0.9537, 0.4596, 0.9537, 0.4596, 0.9537, 0.4596, 0.9537, 0.4596, 0.9537, 0.4596, 0.9537, 0.4596, 0.9537, 0.4596, 0.9537, 0.4596, 0.9537, 0.4596, 0.9537, 0.4596, 0.9537, 0.4596, 0.9537, 0.4596, 0.9537, 0.4596, 0.9537, 0.4596, 0.9537, 0.4596, 0.9537, 0.4596, 0.9537, 0.2057, 0.9733, 0.2057, 0.9733, 0.2057, 0.9733, 0.2057, 0.9733, 0.2057, 0.9733, 0.2057, 0.9733, 0.2057, 0.9733, 0.2057, 0.9733, 0.2057, 0.9733, 0.2057, 0.9733, 0.2057, 0.9733, 0.2057, 0.9733, 0.2057, 0.9733, 0.2057, 0.9733, 0.2057, 0.9733, 0.2057, 0.9733, 0.2057, 0.9733, 0.2057, 0.9733, 0.2057, 0.9733, 0.2057, 0.9733, 0.2057, 0.9733, 0.2057, 0.9733, 0.2057, 0.9733, 0.2057, 0.9733, 0.2057, 0.9733, 0.2057, 0.9733, 0.2057, 0.9733, 0.2057, 0.9733, 0.2057, 0.9733, 0.2057, 0.9733, 0.2057, 0.9733, 0.2057, 0.9733, 0.2057, 0.9733, 0.2057, 0.9733, 0.2057, 0.9733, 0.2057, 0.9733, 0.4596, 0.9537, 0.4596, 0.9537, 0.4596, 0.9537, 0.4596, 0.9537, 0.4596, 0.9537, 0.4596, 0.9537, 0.4596, 0.9537, 0.4596, 0.9537, 0.4596, 0.9537, 0.4596, 0.9537, 0.4596, 0.9537, 0.4596, 0.9537, 0.4596, 0.9537, 0.4596, 0.9537, 0.4596, 0.9537, 0.4596, 0.9537, 0.4596, 0.9537, 0.4596, 0.9537, 0.4596, 0.9537, 0.4596, 0.9537, 0.4596, 0.9537, 0.4596, 0.9537, 0.4596, 0.9537, 0.4596, 0.9537, 0.2057, 0.9733, 0.2057, 0.9733, 0.2057, 0.9733, 0.2057, 0.9733, 0.2057, 0.9733, 0.2057, 0.9733, 0.2057, 0.9733, 0.2057, 0.9733, 0.2057, 0.9733, 0.2057, 0.9733, 0.2057, 0.9733, 0.2057, 0.9733, 0.2057, 0.9733, 0.2057, 0.9733, 0.2057, 0.9733, 0.2057, 0.9733, 0.2057, 0.9733, 0.2057, 0.9733, 0.2057, 0.9733, 0.2057, 0.9733, 0.2057, 0.9733, 0.2057, 0.9733, 0.2057, 0.9733, 0.2057, 0.9733, 0.2057, 0.9733, 0.2057, 0.9733, 0.2057, 0.9733, 0.2057, 0.9733, 0.2057, 0.9733, 0.2057, 0.9733, 0.2057, 0.9733, 0.2057, 0.9733, 0.2057, 0.9733, 0.2057, 0.9733, 0.2057, 0.9733, 0.2057, 0.9733, 0.4596, 0.9537, 0.4596, 0.9537, 0.4596, 0.9537, 0.4596, 0.9537, 0.4596, 0.9537, 0.4596, 0.9537, 0.4596, 0.9537, 0.4596, 0.9537, 0.4596, 0.9537, 0.4596, 0.9537, 0.4596, 0.9537, 0.4596, 0.9537, 0.4596, 0.9537, 0.4596, 0.9537, 0.4596, 0.9537, 0.4596, 0.9537, 0.4596, 0.9537, 0.4596, 0.9537, 0.4596, 0.9537, 0.4596, 0.9537, 0.4596, 0.9537, 0.4596, 0.9537, 0.4596, 0.9537, 0.4596, 0.9537, 0.4596, 0.9537, 0.4596, 0.9537, 0.4596, 0.9537, 0.4596, 0.9537, 0.4596, 0.9537, 0.4596, 0.9537, 0.4596, 0.9537, 0.4596, 0.9537, 0.4596, 0.9537, 0.4596, 0.9537, 0.4596, 0.9537, 0.4596, 0.9537, 0.4596, 0.9537, 0.4596, 0.9537, 0.4596, 0.9537, 0.4596, 0.9537, 0.4596, 0.9537, 0.4596, 0.9537, 0.4596, 0.9537, 0.4596, 0.9537, 0.4596, 0.9537, 0.4596, 0.9537, 0.4596, 0.9537, 0.4596, 0.9537, 0.2057, 0.9733, 0.2057, 0.9733, 0.2057, 0.9733, 0.2057, 0.9733, 0.2057, 0.9733, 0.2057, 0.9733, 0.2057, 0.9733, 0.2057, 0.9733, 0.2057, 0.9733, 0.2057, 0.9733, 0.2057, 0.9733, 0.2057, 0.9733, 0.2057, 0.9733, 0.2057, 0.9733, 0.2057, 0.9733, 0.2057, 0.9733, 0.2057, 0.9733, 0.2057, 0.9733, 0.2057, 0.9733, 0.2057, 0.9733, 0.2057, 0.9733, 0.2057, 0.9733, 0.2057, 0.9733, 0.2057, 0.9733, 0.2057, 0.9733, 0.2057, 0.9733, 0.2057, 0.9733, 0.2057, 0.9733, 0.2057, 0.9733, 0.2057, 0.9733, 0.2057, 0.9733, 0.2057, 0.9733, 0.2057, 0.9733, 0.2057, 0.9733, 0.2057, 0.9733, 0.2057, 0.9733])
me_cylinder_001.materials.append(mat_basepalette_001)
me_cylinder_001.update()
me_cylinder_002 = bpy.data.meshes.new('Cylinder.002')
me_cylinder_002.from_pydata([(-0.866, -0.5, 0.0), (0.866, -0.5, 0.0), (-0.866, 0.5, 0.0), (0.866, 0.5, 0.0), (-5.262e-09, -1.0, -3.725e-08), (-5.262e-09, 1.0, -3.725e-08), (-0.866, 0.5, 2.01), (-0.866, -0.5, 2.01), (-5.262e-09, -1.0, 2.01), (0.866, -0.5, 2.01), (0.866, 0.5, 2.01), (-5.262e-09, 1.0, 2.01)], [], [(0, 2, 5, 3, 1, 4), (7, 8, 9, 10, 11, 6), (3, 5, 11, 10), (5, 2, 6, 11), (4, 1, 9, 8), (0, 4, 8, 7), (1, 3, 10, 9), (2, 0, 7, 6)])
_uv = me_cylinder_002.uv_layers.new(name='UVMap')
_uv.uv.foreach_set('vector', [0.4029, 0.7395, 0.4029, 0.7395, 0.4029, 0.7395, 0.4029, 0.7395, 0.4029, 0.7395, 0.4029, 0.7395, 0.4029, 0.7395, 0.4029, 0.7395, 0.4029, 0.7395, 0.4029, 0.7395, 0.4029, 0.7395, 0.4029, 0.7395, 0.4029, 0.7395, 0.4029, 0.7395, 0.4029, 0.7395, 0.4029, 0.7395, 0.4029, 0.7395, 0.4029, 0.7395, 0.4029, 0.7395, 0.4029, 0.7395, 0.4029, 0.7395, 0.4029, 0.7395, 0.4029, 0.7395, 0.4029, 0.7395, 0.4029, 0.7395, 0.4029, 0.7395, 0.4029, 0.7395, 0.4029, 0.7395, 0.4029, 0.7395, 0.4029, 0.7395, 0.4029, 0.7395, 0.4029, 0.7395, 0.4029, 0.7395, 0.4029, 0.7395, 0.4029, 0.7395, 0.4029, 0.7395])
me_cylinder_002.materials.append(mat_basepalette)
me_cylinder_002.update()
me_cylinder_003 = bpy.data.meshes.new('Cylinder.003')
me_cylinder_003.from_pydata([(-0.866, -0.2469, 0.0), (0.866, -0.2469, 0.0), (-0.866, 0.2469, 0.0), (0.866, 0.2469, 0.0), (-0.866, 0.2469, 2.01), (-0.866, -0.2469, 2.01), (0.866, -0.2469, 2.01), (0.866, 0.2469, 2.01), (-0.7328, -0.2469, 0.0), (-0.5996, -0.1527, 0.0), (-0.4663, -0.2469, 0.0), (-0.3331, -0.1527, 0.0), (-0.1999, -0.2469, 0.0), (-0.06662, -0.1527, 0.0), (0.06662, -0.2469, 0.0), (0.1999, -0.1527, 0.0), (0.3331, -0.2469, 0.0), (0.4663, -0.1527, 0.0), (0.5996, -0.2469, 0.0), (0.7328, -0.1527, 0.0), (0.7328, 0.1527, 0.0), (0.5996, 0.2469, 0.0), (0.4663, 0.1527, 0.0), (0.3331, 0.2469, 0.0), (0.1999, 0.1527, 0.0), (0.06662, 0.2469, 0.0), (-0.06662, 0.1527, 0.0), (-0.1999, 0.2469, 0.0), (-0.3331, 0.1527, 0.0), (-0.4663, 0.2469, 0.0), (-0.5996, 0.1527, 0.0), (-0.7328, 0.2469, 0.0), (-0.7328, -0.2469, 2.01), (-0.5996, -0.1527, 2.01), (-0.4663, -0.2469, 2.01), (-0.3331, -0.1527, 2.01), (-0.1999, -0.2469, 2.01), (-0.06662, -0.1527, 2.01), (0.06662, -0.2469, 2.01), (0.1999, -0.1527, 2.01), (0.3331, -0.2469, 2.01), (0.4663, -0.1527, 2.01), (0.5996, -0.2469, 2.01), (0.7328, -0.1527, 2.01), (0.7328, 0.1527, 2.01), (0.5996, 0.2469, 2.01), (0.4663, 0.1527, 2.01), (0.3331, 0.2469, 2.01), (0.1999, 0.1527, 2.01), (0.06662, 0.2469, 2.01), (-0.06662, 0.1527, 2.01), (-0.1999, 0.2469, 2.01), (-0.3331, 0.1527, 2.01), (-0.4663, 0.2469, 2.01), (-0.5996, 0.1527, 2.01), (-0.7328, 0.2469, 2.01)], [], [(19, 20, 3, 1), (43, 6, 7, 44), (1, 3, 7, 6), (2, 0, 5, 4), (31, 2, 4, 55), (19, 1, 6, 43), (0, 8, 32, 5), (8, 9, 33, 32), (9, 10, 34, 33), (10, 11, 35, 34), (11, 12, 36, 35), (12, 13, 37, 36), (13, 14, 38, 37), (14, 15, 39, 38), (15, 16, 40, 39), (16, 17, 41, 40), (17, 18, 42, 41), (18, 19, 43, 42), (3, 20, 44, 7), (20, 21, 45, 44), (21, 22, 46, 45), (22, 23, 47, 46), (23, 24, 48, 47), (24, 25, 49, 48), (25, 26, 50, 49), (26, 27, 51, 50), (27, 28, 52, 51), (28, 29, 53, 52), (29, 30, 54, 53), (30, 31, 55, 54), (5, 32, 55, 4), (32, 33, 54, 55), (33, 34, 53, 54), (34, 35, 52, 53), (35, 36, 51, 52), (36, 37, 50, 51), (37, 38, 49, 50), (38, 39, 48, 49), (39, 40, 47, 48), (40, 41, 46, 47), (41, 42, 45, 46), (42, 43, 44, 45), (0, 2, 31, 8), (8, 31, 30, 9), (9, 30, 29, 10), (10, 29, 28, 11), (11, 28, 27, 12), (12, 27, 26, 13), (13, 26, 25, 14), (14, 25, 24, 15), (15, 24, 23, 16), (16, 23, 22, 17), (17, 22, 21, 18), (18, 21, 20, 19)])
_uv = me_cylinder_003.uv_layers.new(name='UVMap')
_uv.uv.foreach_set('vector', [0.4029, 0.7395, 0.4029, 0.7395, 0.4029, 0.7395, 0.4029, 0.7395, 0.4029, 0.7395, 0.4029, 0.7395, 0.4029, 0.7395, 0.4029, 0.7395, 0.4029, 0.7395, 0.4029, 0.7395, 0.4029, 0.7395, 0.4029, 0.7395, 0.4029, 0.7395, 0.4029, 0.7395, 0.4029, 0.7395, 0.4029, 0.7395, 0.4029, 0.7395, 0.4029, 0.7395, 0.4029, 0.7395, 0.4029, 0.7395, 0.4029, 0.7395, 0.4029, 0.7395, 0.4029, 0.7395, 0.4029, 0.7395, 0.4029, 0.7395, 0.4029, 0.7395, 0.4029, 0.7395, 0.4029, 0.7395, 0.4029, 0.7395, 0.4029, 0.7395, 0.4029, 0.7395, 0.4029, 0.7395, 0.4029, 0.7395, 0.4029, 0.7395, 0.4029, 0.7395, 0.4029, 0.7395, 0.4029, 0.7395, 0.4029, 0.7395, 0.4029, 0.7395, 0.4029, 0.7395, 0.4029, 0.7395, 0.4029, 0.7395, 0.4029, 0.7395, 0.4029, 0.7395, 0.4029, 0.7395, 0.4029, 0.7395, 0.4029, 0.7395, 0.4029, 0.7395, 0.4029, 0.7395, 0.4029, 0.7395, 0.4029, 0.7395, 0.4029, 0.7395, 0.4029, 0.7395, 0.4029, 0.7395, 0.4029, 0.7395, 0.4029, 0.7395, 0.4029, 0.7395, 0.4029, 0.7395, 0.4029, 0.7395, 0.4029, 0.7395, 0.4029, 0.7395, 0.4029, 0.7395, 0.4029, 0.7395, 0.4029, 0.7395, 0.4029, 0.7395, 0.4029, 0.7395, 0.4029, 0.7395, 0.4029, 0.7395, 0.4029, 0.7395, 0.4029, 0.7395, 0.4029, 0.7395, 0.4029, 0.7395, 0.4029, 0.7395, 0.4029, 0.7395, 0.4029, 0.7395, 0.4029, 0.7395, 0.4029, 0.7395, 0.4029, 0.7395, 0.4029, 0.7395, 0.4029, 0.7395, 0.4029, 0.7395, 0.4029, 0.7395, 0.4029, 0.7395, 0.4029, 0.7395, 0.4029, 0.7395, 0.4029, 0.7395, 0.4029, 0.7395, 0.4029, 0.7395, 0.4029, 0.7395, 0.4029, 0.7395, 0.4029, 0.7395, 0.4029, 0.7395, 0.4029, 0.7395, 0.4029, 0.7395, 0.4029, 0.7395, 0.4029, 0.7395, 0.4029, 0.7395, 0.4029, 0.7395, 0.4029, 0.7395, 0.4029, 0.7395, 0.4029, 0.7395, 0.4029, 0.7395, 0.4029, 0.7395, 0.4029, 0.7395, 0.4029, 0.7395, 0.4029, 0.7395, 0.4029, 0.7395, 0.4029, 0.7395, 0.4029, 0.7395, 0.4029, 0.7395, 0.4029, 0.7395, 0.4029, 0.7395, 0.4029, 0.7395, 0.4029, 0.7395, 0.4029, 0.7395, 0.4029, 0.7395, 0.4029, 0.7395, 0.4029, 0.7395, 0.4029, 0.7395, 0.4029, 0.7395, 0.4029, 0.7395, 0.4029, 0.7395, 0.4029, 0.7395, 0.4029, 0.7395, 0.4029, 0.7395, 0.4029, 0.7395, 0.4029, 0.7395, 0.4029, 0.7395, 0.4029, 0.7395, 0.4029, 0.7395, 0.4029, 0.7395, 0.4029, 0.7395, 0.4029, 0.7395, 0.4029, 0.7395, 0.4029, 0.7395, 0.4029, 0.7395, 0.4029, 0.7395, 0.4029, 0.7395, 0.4029, 0.7395, 0.4029, 0.7395, 0.4029, 0.7395, 0.4029, 0.7395, 0.4029, 0.7395, 0.4029, 0.7395, 0.4029, 0.7395, 0.4029, 0.7395, 0.4029, 0.7395, 0.4029, 0.7395, 0.4029, 0.7395, 0.4029, 0.7395, 0.4029, 0.7395, 0.4029, 0.7395, 0.4029, 0.7395, 0.4029, 0.7395, 0.4029, 0.7395, 0.4029, 0.7395, 0.4029, 0.7395, 0.4029, 0.7395, 0.4029, 0.7395, 0.4029, 0.7395, 0.4029, 0.7395, 0.4029, 0.7395, 0.4029, 0.7395, 0.4029, 0.7395, 0.4029, 0.7395, 0.4029, 0.7395, 0.4029, 0.7395, 0.4029, 0.7395, 0.4029, 0.7395, 0.4029, 0.7395, 0.4029, 0.7395, 0.4029, 0.7395, 0.4029, 0.7395, 0.4029, 0.7395, 0.4029, 0.7395, 0.4029, 0.7395, 0.4029, 0.7395, 0.4029, 0.7395, 0.4029, 0.7395, 0.4029, 0.7395, 0.4029, 0.7395, 0.4029, 0.7395, 0.4029, 0.7395, 0.4029, 0.7395, 0.4029, 0.7395, 0.4029, 0.7395, 0.4029, 0.7395, 0.4029, 0.7395, 0.4029, 0.7395, 0.4029, 0.7395, 0.4029, 0.7395, 0.4029, 0.7395, 0.4029, 0.7395, 0.4029, 0.7395, 0.4029, 0.7395, 0.4029, 0.7395, 0.4029, 0.7395, 0.4029, 0.7395, 0.4029, 0.7395, 0.4029, 0.7395, 0.4029, 0.7395, 0.4029, 0.7395, 0.4029, 0.7395, 0.4029, 0.7395, 0.4029, 0.7395, 0.4029, 0.7395, 0.4029, 0.7395, 0.4029, 0.7395, 0.4029, 0.7395, 0.4029, 0.7395, 0.4029, 0.7395, 0.4029, 0.7395, 0.4029, 0.7395, 0.4029, 0.7395, 0.4029, 0.7395, 0.4029, 0.7395])
me_cylinder_003.materials.append(mat_basepalette)
me_cylinder_003.update()

# ---- objects
ob_woodenwallflat = bpy.data.objects.new('WoodenWallFlat', me_cylinder)
ob_basetile = bpy.data.objects.new('BaseTile', me_cylinder_001)
ob_woodenwallinside = bpy.data.objects.new('WoodenWallInside', me_cylinder_002)
ob_woodenwallsharp = bpy.data.objects.new('WoodenWallSharp', me_cylinder_003)

# ---- transforms, parenting, visibility, modifiers, constraints
ob_woodenwallflat.location = (0.0, 0.0, 0.0)
ob_woodenwallflat.rotation_euler = (0.0, -0.0, 1.571)
ob_basetile.location = (0.0, 0.0, -0.2)
ob_woodenwallinside.location = (-0.8704, 1.509, 0.0)
ob_woodenwallsharp.location = (0.0, 0.0, 0.0)

# ---- collection membership
col_collection.objects.link(ob_woodenwallflat)
col_collection.objects.link(ob_basetile)
col_collection.objects.link(ob_woodenwallinside)
col_collection.objects.link(ob_woodenwallsharp)

# ---- scene / render settings (as saved in the file)
scene.frame_start = 1; scene.frame_end = 250; scene.frame_set(18)
scene.render.engine = 'BLENDER_EEVEE_NEXT'
scene.cycles.sampling_pattern = 'TABULATED_SOBOL'
scene.view_settings.view_transform = 'Filmic'
bpy.context.view_layer.update()

# ---- added for rendering (the .blend has no active camera and no usable light): camera, sun
cam_auto = bpy.data.cameras.new('AutoCamera')
cam_auto.lens = 50.0
cam_auto.sensor_width = 36.0
cam_auto.clip_end = 1000.0
ob_auto_camera = bpy.data.objects.new('AutoCamera', cam_auto)
scene.collection.objects.link(ob_auto_camera)
ob_auto_camera.location = (12.1229, -12.5278, 10.2569)
ob_auto_camera.rotation_euler = (1.09748, -7.21219e-08, 0.694738)
scene.camera = ob_auto_camera
light_auto_sun = bpy.data.lights.new('AutoSun', 'SUN')
light_auto_sun.energy = 3.0
light_auto_sun.angle = 0.0523599
ob_auto_sun = bpy.data.objects.new('AutoSun', light_auto_sun)
scene.collection.objects.link(ob_auto_sun)
ob_auto_sun.rotation_euler = (0.872665, 0.174533, 0.523599)
bpy.context.view_layer.update()
